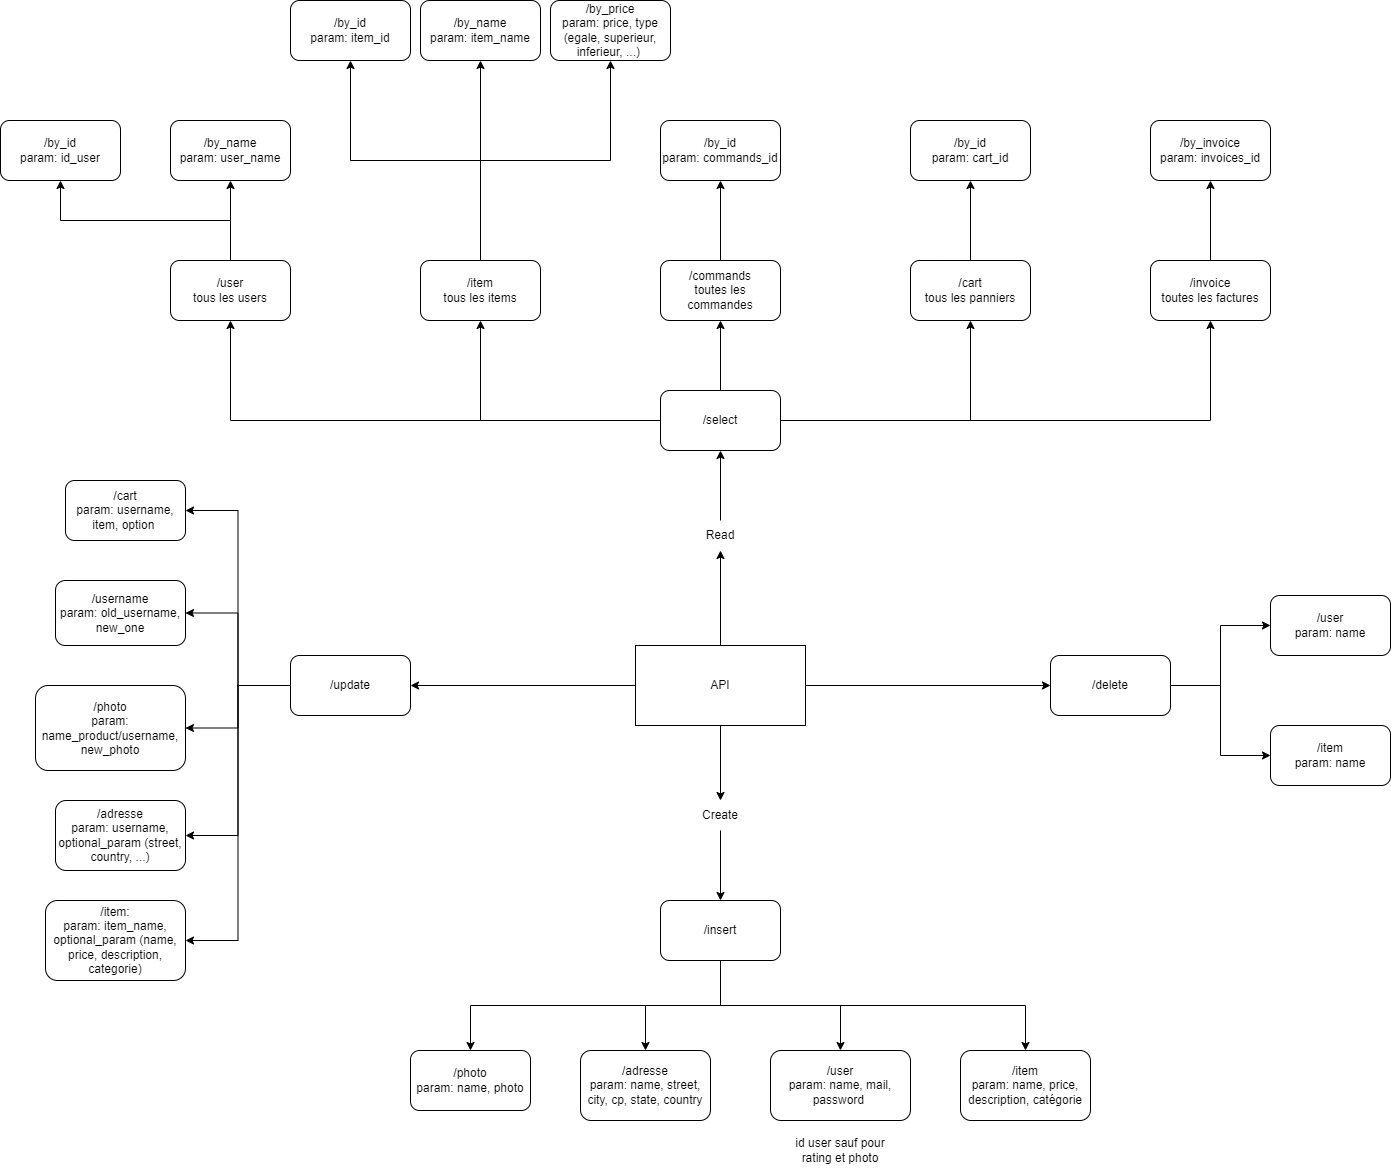

The diagram above was exported from draw.io. Its source (the exported page's mxGraphModel, read from the mxfile embedded in the PNG):
<mxGraphModel dx="2808" dy="1967" grid="1" gridSize="10" guides="1" tooltips="1" connect="1" arrows="1" fold="1" page="1" pageScale="1" pageWidth="1100" pageHeight="850" background="none" math="0" shadow="0">
  <root>
    <mxCell id="0" />
    <mxCell id="1" parent="0" />
    <mxCell id="L6f2BMppuR1ftBleVXyR-9" style="edgeStyle=orthogonalEdgeStyle;rounded=0;orthogonalLoop=1;jettySize=auto;html=1;exitX=1;exitY=0.5;exitDx=0;exitDy=0;entryX=0;entryY=0.5;entryDx=0;entryDy=0;" parent="1" source="L6f2BMppuR1ftBleVXyR-1" target="L6f2BMppuR1ftBleVXyR-4" edge="1">
      <mxGeometry relative="1" as="geometry" />
    </mxCell>
    <mxCell id="L6f2BMppuR1ftBleVXyR-11" style="edgeStyle=orthogonalEdgeStyle;rounded=0;orthogonalLoop=1;jettySize=auto;html=1;exitX=0;exitY=0.5;exitDx=0;exitDy=0;entryX=1;entryY=0.5;entryDx=0;entryDy=0;" parent="1" source="L6f2BMppuR1ftBleVXyR-1" target="L6f2BMppuR1ftBleVXyR-5" edge="1">
      <mxGeometry relative="1" as="geometry" />
    </mxCell>
    <mxCell id="2t_Xasm_xnZBsAowGFss-6" style="edgeStyle=orthogonalEdgeStyle;rounded=0;orthogonalLoop=1;jettySize=auto;html=1;exitX=0.5;exitY=0;exitDx=0;exitDy=0;entryX=0.5;entryY=1;entryDx=0;entryDy=0;" parent="1" source="L6f2BMppuR1ftBleVXyR-1" target="2t_Xasm_xnZBsAowGFss-5" edge="1">
      <mxGeometry relative="1" as="geometry" />
    </mxCell>
    <mxCell id="2t_Xasm_xnZBsAowGFss-9" style="edgeStyle=orthogonalEdgeStyle;rounded=0;orthogonalLoop=1;jettySize=auto;html=1;exitX=0.5;exitY=1;exitDx=0;exitDy=0;entryX=0.5;entryY=0;entryDx=0;entryDy=0;" parent="1" source="L6f2BMppuR1ftBleVXyR-1" target="2t_Xasm_xnZBsAowGFss-8" edge="1">
      <mxGeometry relative="1" as="geometry" />
    </mxCell>
    <mxCell id="L6f2BMppuR1ftBleVXyR-1" value="API" style="rounded=0;whiteSpace=wrap;html=1;" parent="1" vertex="1">
      <mxGeometry x="465" y="385" width="170" height="80" as="geometry" />
    </mxCell>
    <mxCell id="EpFK3ZhzTToU-7bC0be2-7" style="edgeStyle=orthogonalEdgeStyle;rounded=0;orthogonalLoop=1;jettySize=auto;html=1;exitX=0.5;exitY=0;exitDx=0;exitDy=0;entryX=0.5;entryY=1;entryDx=0;entryDy=0;" parent="1" source="L6f2BMppuR1ftBleVXyR-2" target="EpFK3ZhzTToU-7bC0be2-5" edge="1">
      <mxGeometry relative="1" as="geometry" />
    </mxCell>
    <mxCell id="EpFK3ZhzTToU-7bC0be2-8" style="edgeStyle=orthogonalEdgeStyle;rounded=0;orthogonalLoop=1;jettySize=auto;html=1;exitX=0;exitY=0.5;exitDx=0;exitDy=0;entryX=0.5;entryY=1;entryDx=0;entryDy=0;" parent="1" source="L6f2BMppuR1ftBleVXyR-2" target="EpFK3ZhzTToU-7bC0be2-2" edge="1">
      <mxGeometry relative="1" as="geometry" />
    </mxCell>
    <mxCell id="EpFK3ZhzTToU-7bC0be2-9" style="edgeStyle=orthogonalEdgeStyle;rounded=0;orthogonalLoop=1;jettySize=auto;html=1;exitX=0;exitY=0.5;exitDx=0;exitDy=0;entryX=0.5;entryY=1;entryDx=0;entryDy=0;" parent="1" source="L6f2BMppuR1ftBleVXyR-2" target="EpFK3ZhzTToU-7bC0be2-1" edge="1">
      <mxGeometry relative="1" as="geometry" />
    </mxCell>
    <mxCell id="EpFK3ZhzTToU-7bC0be2-10" style="edgeStyle=orthogonalEdgeStyle;rounded=0;orthogonalLoop=1;jettySize=auto;html=1;exitX=1;exitY=0.5;exitDx=0;exitDy=0;entryX=0.5;entryY=1;entryDx=0;entryDy=0;" parent="1" source="L6f2BMppuR1ftBleVXyR-2" target="EpFK3ZhzTToU-7bC0be2-3" edge="1">
      <mxGeometry relative="1" as="geometry" />
    </mxCell>
    <mxCell id="EpFK3ZhzTToU-7bC0be2-11" style="edgeStyle=orthogonalEdgeStyle;rounded=0;orthogonalLoop=1;jettySize=auto;html=1;exitX=1;exitY=0.5;exitDx=0;exitDy=0;entryX=0.5;entryY=1;entryDx=0;entryDy=0;" parent="1" source="L6f2BMppuR1ftBleVXyR-2" target="EpFK3ZhzTToU-7bC0be2-4" edge="1">
      <mxGeometry relative="1" as="geometry" />
    </mxCell>
    <mxCell id="L6f2BMppuR1ftBleVXyR-2" value="/select" style="rounded=1;whiteSpace=wrap;html=1;" parent="1" vertex="1">
      <mxGeometry x="490" y="130" width="120" height="60" as="geometry" />
    </mxCell>
    <mxCell id="lhR2IPkxZyHhP6iLhG5P-1" style="edgeStyle=orthogonalEdgeStyle;rounded=0;orthogonalLoop=1;jettySize=auto;html=1;exitX=0.5;exitY=1;exitDx=0;exitDy=0;entryX=0.5;entryY=0;entryDx=0;entryDy=0;" edge="1" parent="1" source="L6f2BMppuR1ftBleVXyR-3" target="2t_Xasm_xnZBsAowGFss-11">
      <mxGeometry relative="1" as="geometry" />
    </mxCell>
    <mxCell id="lhR2IPkxZyHhP6iLhG5P-2" style="edgeStyle=orthogonalEdgeStyle;rounded=0;orthogonalLoop=1;jettySize=auto;html=1;exitX=0.5;exitY=1;exitDx=0;exitDy=0;entryX=0.5;entryY=0;entryDx=0;entryDy=0;" edge="1" parent="1" source="L6f2BMppuR1ftBleVXyR-3" target="2t_Xasm_xnZBsAowGFss-12">
      <mxGeometry relative="1" as="geometry" />
    </mxCell>
    <mxCell id="lhR2IPkxZyHhP6iLhG5P-4" style="edgeStyle=orthogonalEdgeStyle;rounded=0;orthogonalLoop=1;jettySize=auto;html=1;exitX=0.5;exitY=1;exitDx=0;exitDy=0;entryX=0.5;entryY=0;entryDx=0;entryDy=0;" edge="1" parent="1" source="L6f2BMppuR1ftBleVXyR-3" target="lhR2IPkxZyHhP6iLhG5P-3">
      <mxGeometry relative="1" as="geometry" />
    </mxCell>
    <mxCell id="lhR2IPkxZyHhP6iLhG5P-6" style="edgeStyle=orthogonalEdgeStyle;rounded=0;orthogonalLoop=1;jettySize=auto;html=1;exitX=0.5;exitY=1;exitDx=0;exitDy=0;" edge="1" parent="1" source="L6f2BMppuR1ftBleVXyR-3" target="lhR2IPkxZyHhP6iLhG5P-5">
      <mxGeometry relative="1" as="geometry" />
    </mxCell>
    <mxCell id="L6f2BMppuR1ftBleVXyR-3" value="/insert" style="rounded=1;whiteSpace=wrap;html=1;" parent="1" vertex="1">
      <mxGeometry x="490" y="640" width="120" height="60" as="geometry" />
    </mxCell>
    <mxCell id="lhR2IPkxZyHhP6iLhG5P-15" style="edgeStyle=orthogonalEdgeStyle;rounded=0;orthogonalLoop=1;jettySize=auto;html=1;exitX=1;exitY=0.5;exitDx=0;exitDy=0;entryX=0;entryY=0.5;entryDx=0;entryDy=0;" edge="1" parent="1" source="L6f2BMppuR1ftBleVXyR-4" target="lhR2IPkxZyHhP6iLhG5P-11">
      <mxGeometry relative="1" as="geometry" />
    </mxCell>
    <mxCell id="lhR2IPkxZyHhP6iLhG5P-19" style="edgeStyle=orthogonalEdgeStyle;rounded=0;orthogonalLoop=1;jettySize=auto;html=1;exitX=1;exitY=0.5;exitDx=0;exitDy=0;entryX=0;entryY=0.5;entryDx=0;entryDy=0;" edge="1" parent="1" source="L6f2BMppuR1ftBleVXyR-4" target="lhR2IPkxZyHhP6iLhG5P-12">
      <mxGeometry relative="1" as="geometry" />
    </mxCell>
    <mxCell id="L6f2BMppuR1ftBleVXyR-4" value="/delete" style="rounded=1;whiteSpace=wrap;html=1;" parent="1" vertex="1">
      <mxGeometry x="880" y="395" width="120" height="60" as="geometry" />
    </mxCell>
    <mxCell id="lhR2IPkxZyHhP6iLhG5P-23" style="edgeStyle=orthogonalEdgeStyle;rounded=0;orthogonalLoop=1;jettySize=auto;html=1;exitX=0;exitY=0.5;exitDx=0;exitDy=0;entryX=1;entryY=0.5;entryDx=0;entryDy=0;" edge="1" parent="1" source="L6f2BMppuR1ftBleVXyR-5" target="lhR2IPkxZyHhP6iLhG5P-10">
      <mxGeometry relative="1" as="geometry" />
    </mxCell>
    <mxCell id="lhR2IPkxZyHhP6iLhG5P-24" style="edgeStyle=orthogonalEdgeStyle;rounded=0;orthogonalLoop=1;jettySize=auto;html=1;exitX=0;exitY=0.5;exitDx=0;exitDy=0;entryX=1;entryY=0.5;entryDx=0;entryDy=0;" edge="1" parent="1" source="L6f2BMppuR1ftBleVXyR-5" target="lhR2IPkxZyHhP6iLhG5P-17">
      <mxGeometry relative="1" as="geometry" />
    </mxCell>
    <mxCell id="lhR2IPkxZyHhP6iLhG5P-25" style="edgeStyle=orthogonalEdgeStyle;rounded=0;orthogonalLoop=1;jettySize=auto;html=1;exitX=0;exitY=0.5;exitDx=0;exitDy=0;entryX=1;entryY=0.5;entryDx=0;entryDy=0;" edge="1" parent="1" source="L6f2BMppuR1ftBleVXyR-5" target="lhR2IPkxZyHhP6iLhG5P-13">
      <mxGeometry relative="1" as="geometry" />
    </mxCell>
    <mxCell id="lhR2IPkxZyHhP6iLhG5P-26" style="edgeStyle=orthogonalEdgeStyle;rounded=0;orthogonalLoop=1;jettySize=auto;html=1;exitX=0;exitY=0.5;exitDx=0;exitDy=0;entryX=1;entryY=0.5;entryDx=0;entryDy=0;" edge="1" parent="1" source="L6f2BMppuR1ftBleVXyR-5" target="lhR2IPkxZyHhP6iLhG5P-18">
      <mxGeometry relative="1" as="geometry" />
    </mxCell>
    <mxCell id="lhR2IPkxZyHhP6iLhG5P-27" style="edgeStyle=orthogonalEdgeStyle;rounded=0;orthogonalLoop=1;jettySize=auto;html=1;exitX=0;exitY=0.5;exitDx=0;exitDy=0;entryX=1;entryY=0.5;entryDx=0;entryDy=0;" edge="1" parent="1" source="L6f2BMppuR1ftBleVXyR-5" target="lhR2IPkxZyHhP6iLhG5P-20">
      <mxGeometry relative="1" as="geometry" />
    </mxCell>
    <mxCell id="L6f2BMppuR1ftBleVXyR-5" value="/update" style="rounded=1;whiteSpace=wrap;html=1;" parent="1" vertex="1">
      <mxGeometry x="120" y="395" width="120" height="60" as="geometry" />
    </mxCell>
    <mxCell id="EpFK3ZhzTToU-7bC0be2-14" style="edgeStyle=orthogonalEdgeStyle;rounded=0;orthogonalLoop=1;jettySize=auto;html=1;exitX=0.5;exitY=0;exitDx=0;exitDy=0;" parent="1" source="EpFK3ZhzTToU-7bC0be2-1" target="EpFK3ZhzTToU-7bC0be2-12" edge="1">
      <mxGeometry relative="1" as="geometry" />
    </mxCell>
    <mxCell id="EpFK3ZhzTToU-7bC0be2-15" style="edgeStyle=orthogonalEdgeStyle;rounded=0;orthogonalLoop=1;jettySize=auto;html=1;exitX=0.5;exitY=0;exitDx=0;exitDy=0;entryX=0.5;entryY=1;entryDx=0;entryDy=0;" parent="1" source="EpFK3ZhzTToU-7bC0be2-1" target="EpFK3ZhzTToU-7bC0be2-13" edge="1">
      <mxGeometry relative="1" as="geometry" />
    </mxCell>
    <mxCell id="EpFK3ZhzTToU-7bC0be2-1" value="/user&lt;br&gt;tous les users" style="rounded=1;whiteSpace=wrap;html=1;" parent="1" vertex="1">
      <mxGeometry width="120" height="60" as="geometry" />
    </mxCell>
    <mxCell id="EpFK3ZhzTToU-7bC0be2-21" style="edgeStyle=orthogonalEdgeStyle;rounded=0;orthogonalLoop=1;jettySize=auto;html=1;exitX=0.5;exitY=0;exitDx=0;exitDy=0;entryX=0.5;entryY=1;entryDx=0;entryDy=0;" parent="1" source="EpFK3ZhzTToU-7bC0be2-2" target="EpFK3ZhzTToU-7bC0be2-19" edge="1">
      <mxGeometry relative="1" as="geometry" />
    </mxCell>
    <mxCell id="EpFK3ZhzTToU-7bC0be2-22" style="edgeStyle=orthogonalEdgeStyle;rounded=0;orthogonalLoop=1;jettySize=auto;html=1;exitX=0.5;exitY=0;exitDx=0;exitDy=0;entryX=0.5;entryY=1;entryDx=0;entryDy=0;" parent="1" source="EpFK3ZhzTToU-7bC0be2-2" target="EpFK3ZhzTToU-7bC0be2-18" edge="1">
      <mxGeometry relative="1" as="geometry" />
    </mxCell>
    <mxCell id="EpFK3ZhzTToU-7bC0be2-23" style="edgeStyle=orthogonalEdgeStyle;rounded=0;orthogonalLoop=1;jettySize=auto;html=1;exitX=0.5;exitY=0;exitDx=0;exitDy=0;entryX=0.5;entryY=1;entryDx=0;entryDy=0;" parent="1" source="EpFK3ZhzTToU-7bC0be2-2" target="EpFK3ZhzTToU-7bC0be2-20" edge="1">
      <mxGeometry relative="1" as="geometry" />
    </mxCell>
    <mxCell id="EpFK3ZhzTToU-7bC0be2-2" value="/item&lt;br&gt;tous les items" style="rounded=1;whiteSpace=wrap;html=1;" parent="1" vertex="1">
      <mxGeometry x="250" width="120" height="60" as="geometry" />
    </mxCell>
    <mxCell id="2t_Xasm_xnZBsAowGFss-2" style="edgeStyle=orthogonalEdgeStyle;rounded=0;orthogonalLoop=1;jettySize=auto;html=1;exitX=0.5;exitY=0;exitDx=0;exitDy=0;entryX=0.5;entryY=1;entryDx=0;entryDy=0;" parent="1" source="EpFK3ZhzTToU-7bC0be2-3" target="2t_Xasm_xnZBsAowGFss-1" edge="1">
      <mxGeometry relative="1" as="geometry" />
    </mxCell>
    <mxCell id="EpFK3ZhzTToU-7bC0be2-3" value="/cart&lt;br&gt;tous les panniers" style="rounded=1;whiteSpace=wrap;html=1;" parent="1" vertex="1">
      <mxGeometry x="740" width="120" height="60" as="geometry" />
    </mxCell>
    <mxCell id="2t_Xasm_xnZBsAowGFss-4" style="edgeStyle=orthogonalEdgeStyle;rounded=0;orthogonalLoop=1;jettySize=auto;html=1;exitX=0.5;exitY=0;exitDx=0;exitDy=0;entryX=0.5;entryY=1;entryDx=0;entryDy=0;" parent="1" source="EpFK3ZhzTToU-7bC0be2-4" target="2t_Xasm_xnZBsAowGFss-3" edge="1">
      <mxGeometry relative="1" as="geometry" />
    </mxCell>
    <mxCell id="EpFK3ZhzTToU-7bC0be2-4" value="/invoice&lt;br&gt;toutes les factures" style="rounded=1;whiteSpace=wrap;html=1;" parent="1" vertex="1">
      <mxGeometry x="980" width="120" height="60" as="geometry" />
    </mxCell>
    <mxCell id="EpFK3ZhzTToU-7bC0be2-17" style="edgeStyle=orthogonalEdgeStyle;rounded=0;orthogonalLoop=1;jettySize=auto;html=1;exitX=0.5;exitY=0;exitDx=0;exitDy=0;entryX=0.5;entryY=1;entryDx=0;entryDy=0;" parent="1" source="EpFK3ZhzTToU-7bC0be2-5" target="EpFK3ZhzTToU-7bC0be2-16" edge="1">
      <mxGeometry relative="1" as="geometry" />
    </mxCell>
    <mxCell id="EpFK3ZhzTToU-7bC0be2-5" value="/commands&lt;br&gt;toutes les commandes" style="rounded=1;whiteSpace=wrap;html=1;" parent="1" vertex="1">
      <mxGeometry x="490" width="120" height="60" as="geometry" />
    </mxCell>
    <mxCell id="EpFK3ZhzTToU-7bC0be2-12" value="/by_name&lt;br&gt;param: user_name" style="rounded=1;whiteSpace=wrap;html=1;" parent="1" vertex="1">
      <mxGeometry y="-140" width="120" height="60" as="geometry" />
    </mxCell>
    <mxCell id="EpFK3ZhzTToU-7bC0be2-13" value="/by_id&lt;br&gt;param: id_user" style="rounded=1;whiteSpace=wrap;html=1;" parent="1" vertex="1">
      <mxGeometry x="-170" y="-140" width="120" height="60" as="geometry" />
    </mxCell>
    <mxCell id="EpFK3ZhzTToU-7bC0be2-16" value="/by_id&lt;br&gt;param: commands_id" style="rounded=1;whiteSpace=wrap;html=1;" parent="1" vertex="1">
      <mxGeometry x="490" y="-140" width="120" height="60" as="geometry" />
    </mxCell>
    <mxCell id="EpFK3ZhzTToU-7bC0be2-18" value="/by_id&lt;br&gt;param: item_id" style="rounded=1;whiteSpace=wrap;html=1;" parent="1" vertex="1">
      <mxGeometry x="120" y="-260" width="120" height="60" as="geometry" />
    </mxCell>
    <mxCell id="EpFK3ZhzTToU-7bC0be2-19" value="/by_name&lt;br&gt;param: item_name" style="rounded=1;whiteSpace=wrap;html=1;" parent="1" vertex="1">
      <mxGeometry x="250" y="-260" width="120" height="60" as="geometry" />
    </mxCell>
    <mxCell id="EpFK3ZhzTToU-7bC0be2-20" value="/by_price&lt;br&gt;param: price, type (egale, superieur, inferieur, ...)&amp;nbsp;" style="rounded=1;whiteSpace=wrap;html=1;" parent="1" vertex="1">
      <mxGeometry x="380" y="-260" width="120" height="60" as="geometry" />
    </mxCell>
    <mxCell id="2t_Xasm_xnZBsAowGFss-1" value="/by_id&lt;br&gt;param: cart_id" style="rounded=1;whiteSpace=wrap;html=1;" parent="1" vertex="1">
      <mxGeometry x="740" y="-140" width="120" height="60" as="geometry" />
    </mxCell>
    <mxCell id="2t_Xasm_xnZBsAowGFss-3" value="/by_invoice&lt;br&gt;param: invoices_id" style="rounded=1;whiteSpace=wrap;html=1;" parent="1" vertex="1">
      <mxGeometry x="980" y="-140" width="120" height="60" as="geometry" />
    </mxCell>
    <mxCell id="2t_Xasm_xnZBsAowGFss-7" style="edgeStyle=orthogonalEdgeStyle;rounded=0;orthogonalLoop=1;jettySize=auto;html=1;exitX=0.5;exitY=0;exitDx=0;exitDy=0;entryX=0.5;entryY=1;entryDx=0;entryDy=0;" parent="1" source="2t_Xasm_xnZBsAowGFss-5" target="L6f2BMppuR1ftBleVXyR-2" edge="1">
      <mxGeometry relative="1" as="geometry" />
    </mxCell>
    <mxCell id="2t_Xasm_xnZBsAowGFss-5" value="Read" style="text;html=1;strokeColor=none;fillColor=none;align=center;verticalAlign=middle;whiteSpace=wrap;rounded=0;" parent="1" vertex="1">
      <mxGeometry x="520" y="260" width="60" height="30" as="geometry" />
    </mxCell>
    <mxCell id="2t_Xasm_xnZBsAowGFss-10" value="" style="edgeStyle=orthogonalEdgeStyle;rounded=0;orthogonalLoop=1;jettySize=auto;html=1;" parent="1" source="2t_Xasm_xnZBsAowGFss-8" target="L6f2BMppuR1ftBleVXyR-3" edge="1">
      <mxGeometry relative="1" as="geometry" />
    </mxCell>
    <mxCell id="2t_Xasm_xnZBsAowGFss-8" value="Create" style="text;html=1;strokeColor=none;fillColor=none;align=center;verticalAlign=middle;whiteSpace=wrap;rounded=0;" parent="1" vertex="1">
      <mxGeometry x="520" y="540" width="60" height="30" as="geometry" />
    </mxCell>
    <mxCell id="2t_Xasm_xnZBsAowGFss-11" value="/user&lt;br&gt;param: name, mail, password&amp;nbsp;" style="rounded=1;whiteSpace=wrap;html=1;" parent="1" vertex="1">
      <mxGeometry x="600" y="790" width="140" height="70" as="geometry" />
    </mxCell>
    <mxCell id="2t_Xasm_xnZBsAowGFss-12" value="/item&lt;br&gt;param: name, price, description, catégorie" style="rounded=1;whiteSpace=wrap;html=1;" parent="1" vertex="1">
      <mxGeometry x="790" y="790" width="130" height="70" as="geometry" />
    </mxCell>
    <mxCell id="34Kb0c9-mNJMgBLsHyCk-1" value="id user sauf pour rating et photo" style="text;html=1;strokeColor=none;fillColor=none;align=center;verticalAlign=middle;whiteSpace=wrap;rounded=0;" parent="1" vertex="1">
      <mxGeometry x="620" y="870" width="100" height="40" as="geometry" />
    </mxCell>
    <mxCell id="lhR2IPkxZyHhP6iLhG5P-3" value="/adresse&lt;br&gt;param: name, street, city, cp, state, country&lt;span style=&quot;background-color: initial;&quot;&gt;&lt;br&gt;&lt;/span&gt;" style="rounded=1;whiteSpace=wrap;html=1;" vertex="1" parent="1">
      <mxGeometry x="410" y="790" width="130" height="70" as="geometry" />
    </mxCell>
    <mxCell id="lhR2IPkxZyHhP6iLhG5P-5" value="/photo&lt;br&gt;param: name, photo" style="rounded=1;whiteSpace=wrap;html=1;" vertex="1" parent="1">
      <mxGeometry x="240" y="790" width="120" height="60" as="geometry" />
    </mxCell>
    <mxCell id="lhR2IPkxZyHhP6iLhG5P-10" value="/cart&lt;br&gt;param: username, item, option&amp;nbsp;" style="rounded=1;whiteSpace=wrap;html=1;" vertex="1" parent="1">
      <mxGeometry x="-105" y="220" width="120" height="60" as="geometry" />
    </mxCell>
    <mxCell id="lhR2IPkxZyHhP6iLhG5P-11" value="/user&lt;br&gt;param: name" style="rounded=1;whiteSpace=wrap;html=1;" vertex="1" parent="1">
      <mxGeometry x="1100" y="335" width="120" height="60" as="geometry" />
    </mxCell>
    <mxCell id="lhR2IPkxZyHhP6iLhG5P-12" value="/item&lt;br&gt;param: name" style="rounded=1;whiteSpace=wrap;html=1;" vertex="1" parent="1">
      <mxGeometry x="1100" y="465" width="120" height="60" as="geometry" />
    </mxCell>
    <mxCell id="lhR2IPkxZyHhP6iLhG5P-13" value="/photo&lt;br&gt;param: name_product/username, new_photo" style="rounded=1;whiteSpace=wrap;html=1;" vertex="1" parent="1">
      <mxGeometry x="-135" y="425" width="150" height="85" as="geometry" />
    </mxCell>
    <mxCell id="lhR2IPkxZyHhP6iLhG5P-17" value="/username&lt;br&gt;param: old_username, new_one" style="rounded=1;whiteSpace=wrap;html=1;" vertex="1" parent="1">
      <mxGeometry x="-115" y="320" width="130" height="65" as="geometry" />
    </mxCell>
    <mxCell id="lhR2IPkxZyHhP6iLhG5P-18" value="/adresse&lt;br&gt;param: username, optional_param (street, country, ...)" style="rounded=1;whiteSpace=wrap;html=1;" vertex="1" parent="1">
      <mxGeometry x="-115" y="540" width="130" height="70" as="geometry" />
    </mxCell>
    <mxCell id="lhR2IPkxZyHhP6iLhG5P-20" value="/item:&lt;br&gt;param: item_name, optional_param (name, price, description, categorie)" style="rounded=1;whiteSpace=wrap;html=1;" vertex="1" parent="1">
      <mxGeometry x="-125" y="640" width="140" height="80" as="geometry" />
    </mxCell>
  </root>
</mxGraphModel>